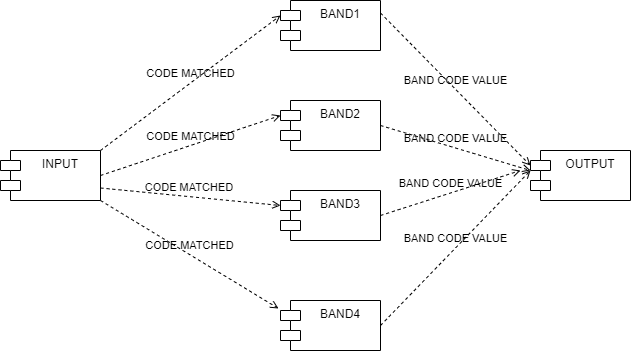

The diagram above was exported from draw.io. Its source (the exported page's mxGraphModel, read from the mxfile embedded in the PNG):
<mxGraphModel dx="868" dy="450" grid="1" gridSize="10" guides="1" tooltips="1" connect="1" arrows="1" fold="1" page="1" pageScale="1" pageWidth="827" pageHeight="1169" math="0" shadow="0">
  <root>
    <mxCell id="0" />
    <mxCell id="1" parent="0" />
    <mxCell id="3sHOLH0x0e0kruDYky0c-35" value="BAND1" style="shape=module;align=left;spacingLeft=20;align=center;verticalAlign=top;" vertex="1" parent="1">
      <mxGeometry x="350" y="50" width="100" height="50" as="geometry" />
    </mxCell>
    <mxCell id="3sHOLH0x0e0kruDYky0c-36" value="BAND2" style="shape=module;align=left;spacingLeft=20;align=center;verticalAlign=top;" vertex="1" parent="1">
      <mxGeometry x="350" y="150" width="100" height="50" as="geometry" />
    </mxCell>
    <mxCell id="3sHOLH0x0e0kruDYky0c-37" value="BAND3" style="shape=module;align=left;spacingLeft=20;align=center;verticalAlign=top;" vertex="1" parent="1">
      <mxGeometry x="350" y="240" width="100" height="50" as="geometry" />
    </mxCell>
    <mxCell id="3sHOLH0x0e0kruDYky0c-38" value="BAND4" style="shape=module;align=left;spacingLeft=20;align=center;verticalAlign=top;" vertex="1" parent="1">
      <mxGeometry x="350" y="350" width="100" height="50" as="geometry" />
    </mxCell>
    <mxCell id="3sHOLH0x0e0kruDYky0c-42" value="OUTPUT" style="shape=module;align=left;spacingLeft=20;align=center;verticalAlign=top;" vertex="1" parent="1">
      <mxGeometry x="600" y="200" width="100" height="50" as="geometry" />
    </mxCell>
    <mxCell id="3sHOLH0x0e0kruDYky0c-43" value="INPUT" style="shape=module;align=left;spacingLeft=20;align=center;verticalAlign=top;" vertex="1" parent="1">
      <mxGeometry x="70" y="200" width="100" height="50" as="geometry" />
    </mxCell>
    <mxCell id="3sHOLH0x0e0kruDYky0c-59" value="CODE MATCHED" style="html=1;verticalAlign=bottom;labelBackgroundColor=none;endArrow=open;endFill=0;dashed=1;exitX=1;exitY=0;exitDx=0;exitDy=0;entryX=0;entryY=0;entryDx=0;entryDy=15;entryPerimeter=0;" edge="1" parent="1" source="3sHOLH0x0e0kruDYky0c-43" target="3sHOLH0x0e0kruDYky0c-35">
      <mxGeometry width="160" relative="1" as="geometry">
        <mxPoint x="320" y="240" as="sourcePoint" />
        <mxPoint x="480" y="240" as="targetPoint" />
      </mxGeometry>
    </mxCell>
    <mxCell id="3sHOLH0x0e0kruDYky0c-60" value="CODE MATCHED" style="html=1;verticalAlign=bottom;labelBackgroundColor=none;endArrow=open;endFill=0;dashed=1;entryX=0;entryY=0;entryDx=0;entryDy=15;entryPerimeter=0;exitX=1;exitY=0.5;exitDx=0;exitDy=0;" edge="1" parent="1" source="3sHOLH0x0e0kruDYky0c-43" target="3sHOLH0x0e0kruDYky0c-36">
      <mxGeometry width="160" relative="1" as="geometry">
        <mxPoint x="230" y="220" as="sourcePoint" />
        <mxPoint x="390" y="220" as="targetPoint" />
      </mxGeometry>
    </mxCell>
    <mxCell id="3sHOLH0x0e0kruDYky0c-61" value="CODE MATCHED&amp;nbsp;" style="html=1;verticalAlign=bottom;labelBackgroundColor=none;endArrow=open;endFill=0;dashed=1;entryX=0;entryY=0;entryDx=0;entryDy=15;entryPerimeter=0;exitX=1;exitY=0.75;exitDx=0;exitDy=0;" edge="1" parent="1" source="3sHOLH0x0e0kruDYky0c-43" target="3sHOLH0x0e0kruDYky0c-37">
      <mxGeometry width="160" relative="1" as="geometry">
        <mxPoint x="320" y="240" as="sourcePoint" />
        <mxPoint x="480" y="240" as="targetPoint" />
      </mxGeometry>
    </mxCell>
    <mxCell id="3sHOLH0x0e0kruDYky0c-62" value="CODE MATCHED" style="html=1;verticalAlign=bottom;labelBackgroundColor=none;endArrow=open;endFill=0;dashed=1;entryX=-0.02;entryY=0.16;entryDx=0;entryDy=0;entryPerimeter=0;exitX=1;exitY=1;exitDx=0;exitDy=0;" edge="1" parent="1" source="3sHOLH0x0e0kruDYky0c-43" target="3sHOLH0x0e0kruDYky0c-38">
      <mxGeometry width="160" relative="1" as="geometry">
        <mxPoint x="320" y="240" as="sourcePoint" />
        <mxPoint x="480" y="240" as="targetPoint" />
      </mxGeometry>
    </mxCell>
    <mxCell id="3sHOLH0x0e0kruDYky0c-63" value="BAND CODE VALUE" style="html=1;verticalAlign=bottom;labelBackgroundColor=none;endArrow=open;endFill=0;dashed=1;exitX=1;exitY=0.25;exitDx=0;exitDy=0;entryX=0;entryY=0;entryDx=0;entryDy=15;entryPerimeter=0;" edge="1" parent="1" source="3sHOLH0x0e0kruDYky0c-35" target="3sHOLH0x0e0kruDYky0c-42">
      <mxGeometry width="160" relative="1" as="geometry">
        <mxPoint x="560" y="90" as="sourcePoint" />
        <mxPoint x="720" y="90" as="targetPoint" />
      </mxGeometry>
    </mxCell>
    <mxCell id="3sHOLH0x0e0kruDYky0c-64" value="BAND CODE VALUE" style="html=1;verticalAlign=bottom;labelBackgroundColor=none;endArrow=open;endFill=0;dashed=1;exitX=1;exitY=0.5;exitDx=0;exitDy=0;" edge="1" parent="1" source="3sHOLH0x0e0kruDYky0c-36">
      <mxGeometry width="160" relative="1" as="geometry">
        <mxPoint x="440" y="220" as="sourcePoint" />
        <mxPoint x="600" y="220" as="targetPoint" />
      </mxGeometry>
    </mxCell>
    <mxCell id="3sHOLH0x0e0kruDYky0c-65" value="BAND CODE VALUE" style="html=1;verticalAlign=bottom;labelBackgroundColor=none;endArrow=open;endFill=0;dashed=1;exitX=1;exitY=0.5;exitDx=0;exitDy=0;" edge="1" parent="1" source="3sHOLH0x0e0kruDYky0c-37">
      <mxGeometry width="160" relative="1" as="geometry">
        <mxPoint x="470" y="300" as="sourcePoint" />
        <mxPoint x="590" y="220" as="targetPoint" />
      </mxGeometry>
    </mxCell>
    <mxCell id="3sHOLH0x0e0kruDYky0c-66" value="BAND CODE VALUE" style="html=1;verticalAlign=bottom;labelBackgroundColor=none;endArrow=open;endFill=0;dashed=1;exitX=1;exitY=0.5;exitDx=0;exitDy=0;" edge="1" parent="1" source="3sHOLH0x0e0kruDYky0c-38">
      <mxGeometry width="160" relative="1" as="geometry">
        <mxPoint x="510" y="360" as="sourcePoint" />
        <mxPoint x="600" y="220" as="targetPoint" />
      </mxGeometry>
    </mxCell>
  </root>
</mxGraphModel>